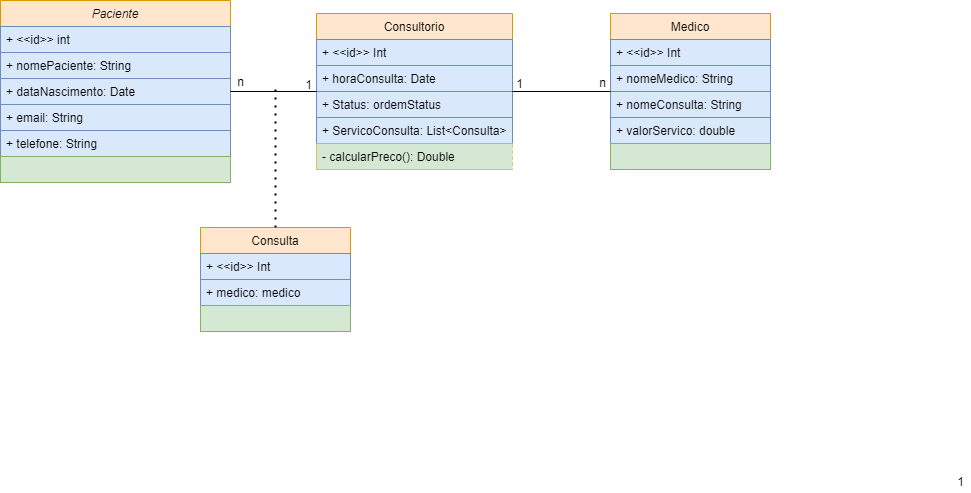

The diagram above was exported from draw.io. Its source (the exported page's mxGraphModel, read from the mxfile embedded in the PNG):
<mxGraphModel dx="1022" dy="468" grid="1" gridSize="10" guides="1" tooltips="1" connect="1" arrows="1" fold="1" page="1" pageScale="1" pageWidth="827" pageHeight="1169" math="0" shadow="0">
  <root>
    <mxCell id="WIyWlLk6GJQsqaUBKTNV-0" />
    <mxCell id="WIyWlLk6GJQsqaUBKTNV-1" parent="WIyWlLk6GJQsqaUBKTNV-0" />
    <mxCell id="zkfFHV4jXpPFQw0GAbJ--0" value="Paciente" style="swimlane;fontStyle=2;align=center;verticalAlign=top;childLayout=stackLayout;horizontal=1;startSize=26;horizontalStack=0;resizeParent=1;resizeLast=0;collapsible=1;marginBottom=0;rounded=0;shadow=0;strokeWidth=1;fillColor=#ffe6cc;strokeColor=#d79b00;" parent="WIyWlLk6GJQsqaUBKTNV-1" vertex="1">
      <mxGeometry x="50" y="103" width="230" height="182" as="geometry">
        <mxRectangle x="230" y="140" width="160" height="26" as="alternateBounds" />
      </mxGeometry>
    </mxCell>
    <mxCell id="zkfFHV4jXpPFQw0GAbJ--3" value="+ &lt;&lt;id&gt;&gt; int&#10;" style="text;align=left;verticalAlign=top;spacingLeft=4;spacingRight=4;overflow=hidden;rotatable=0;points=[[0,0.5],[1,0.5]];portConstraint=eastwest;rounded=0;shadow=0;html=0;fillColor=#dae8fc;strokeColor=#6c8ebf;" parent="zkfFHV4jXpPFQw0GAbJ--0" vertex="1">
      <mxGeometry y="26" width="230" height="26" as="geometry" />
    </mxCell>
    <mxCell id="__LgFnPeYDv0EkUf9W32-0" value="+ nomePaciente: String" style="text;align=left;verticalAlign=top;spacingLeft=4;spacingRight=4;overflow=hidden;rotatable=0;points=[[0,0.5],[1,0.5]];portConstraint=eastwest;rounded=0;shadow=0;html=0;fillColor=#dae8fc;strokeColor=#6c8ebf;" parent="zkfFHV4jXpPFQw0GAbJ--0" vertex="1">
      <mxGeometry y="52" width="230" height="26" as="geometry" />
    </mxCell>
    <mxCell id="__LgFnPeYDv0EkUf9W32-1" value="+ dataNascimento: Date&#10;" style="text;align=left;verticalAlign=top;spacingLeft=4;spacingRight=4;overflow=hidden;rotatable=0;points=[[0,0.5],[1,0.5]];portConstraint=eastwest;rounded=0;shadow=0;html=0;fillColor=#dae8fc;strokeColor=#6c8ebf;" parent="zkfFHV4jXpPFQw0GAbJ--0" vertex="1">
      <mxGeometry y="78" width="230" height="26" as="geometry" />
    </mxCell>
    <mxCell id="__LgFnPeYDv0EkUf9W32-2" value="+ email: String&#10;" style="text;align=left;verticalAlign=top;spacingLeft=4;spacingRight=4;overflow=hidden;rotatable=0;points=[[0,0.5],[1,0.5]];portConstraint=eastwest;rounded=0;shadow=0;html=0;fillColor=#dae8fc;strokeColor=#6c8ebf;" parent="zkfFHV4jXpPFQw0GAbJ--0" vertex="1">
      <mxGeometry y="104" width="230" height="26" as="geometry" />
    </mxCell>
    <mxCell id="__LgFnPeYDv0EkUf9W32-3" value="+ telefone: String" style="text;align=left;verticalAlign=top;spacingLeft=4;spacingRight=4;overflow=hidden;rotatable=0;points=[[0,0.5],[1,0.5]];portConstraint=eastwest;rounded=0;shadow=0;html=0;fillColor=#dae8fc;strokeColor=#6c8ebf;" parent="zkfFHV4jXpPFQw0GAbJ--0" vertex="1">
      <mxGeometry y="130" width="230" height="26" as="geometry" />
    </mxCell>
    <mxCell id="__LgFnPeYDv0EkUf9W32-19" value="" style="text;align=left;verticalAlign=top;spacingLeft=4;spacingRight=4;overflow=hidden;rotatable=0;points=[[0,0.5],[1,0.5]];portConstraint=eastwest;rounded=0;shadow=0;html=0;fillColor=#d5e8d4;strokeColor=#82b366;gradientDirection=north;" parent="zkfFHV4jXpPFQw0GAbJ--0" vertex="1">
      <mxGeometry y="156" width="230" height="26" as="geometry" />
    </mxCell>
    <mxCell id="zkfFHV4jXpPFQw0GAbJ--6" value="Medico" style="swimlane;fontStyle=0;align=center;verticalAlign=top;childLayout=stackLayout;horizontal=1;startSize=26;horizontalStack=0;resizeParent=1;resizeLast=0;collapsible=1;marginBottom=0;rounded=0;shadow=0;strokeWidth=1;fillColor=#ffe6cc;strokeColor=#d79b00;" parent="WIyWlLk6GJQsqaUBKTNV-1" vertex="1">
      <mxGeometry x="660" y="116" width="160" height="156" as="geometry">
        <mxRectangle x="130" y="380" width="160" height="26" as="alternateBounds" />
      </mxGeometry>
    </mxCell>
    <mxCell id="Jmdn3z0vFYTqoDTCDR7t-16" value="+ &lt;&lt;id&gt;&gt; Int" style="text;align=left;verticalAlign=top;spacingLeft=4;spacingRight=4;overflow=hidden;rotatable=0;points=[[0,0.5],[1,0.5]];portConstraint=eastwest;fillColor=#dae8fc;strokeColor=#6c8ebf;" parent="zkfFHV4jXpPFQw0GAbJ--6" vertex="1">
      <mxGeometry y="26" width="160" height="26" as="geometry" />
    </mxCell>
    <mxCell id="zkfFHV4jXpPFQw0GAbJ--7" value="+ nomeMedico: String&#10;" style="text;align=left;verticalAlign=top;spacingLeft=4;spacingRight=4;overflow=hidden;rotatable=0;points=[[0,0.5],[1,0.5]];portConstraint=eastwest;fillColor=#dae8fc;strokeColor=#6c8ebf;" parent="zkfFHV4jXpPFQw0GAbJ--6" vertex="1">
      <mxGeometry y="52" width="160" height="26" as="geometry" />
    </mxCell>
    <mxCell id="zkfFHV4jXpPFQw0GAbJ--8" value="+ nomeConsulta: String" style="text;align=left;verticalAlign=top;spacingLeft=4;spacingRight=4;overflow=hidden;rotatable=0;points=[[0,0.5],[1,0.5]];portConstraint=eastwest;rounded=0;shadow=0;html=0;fillColor=#dae8fc;strokeColor=#6c8ebf;" parent="zkfFHV4jXpPFQw0GAbJ--6" vertex="1">
      <mxGeometry y="78" width="160" height="26" as="geometry" />
    </mxCell>
    <mxCell id="__LgFnPeYDv0EkUf9W32-21" value="+ valorServico: double" style="text;align=left;verticalAlign=top;spacingLeft=4;spacingRight=4;overflow=hidden;rotatable=0;points=[[0,0.5],[1,0.5]];portConstraint=eastwest;rounded=0;shadow=0;html=0;fillColor=#dae8fc;strokeColor=#6c8ebf;" parent="zkfFHV4jXpPFQw0GAbJ--6" vertex="1">
      <mxGeometry y="104" width="160" height="26" as="geometry" />
    </mxCell>
    <mxCell id="__LgFnPeYDv0EkUf9W32-24" value="" style="text;align=left;verticalAlign=top;spacingLeft=4;spacingRight=4;overflow=hidden;rotatable=0;points=[[0,0.5],[1,0.5]];portConstraint=eastwest;rounded=0;shadow=0;html=0;fillColor=#d5e8d4;strokeColor=#82b366;gradientDirection=north;" parent="zkfFHV4jXpPFQw0GAbJ--6" vertex="1">
      <mxGeometry y="130" width="160" height="26" as="geometry" />
    </mxCell>
    <mxCell id="zkfFHV4jXpPFQw0GAbJ--17" value="Consultorio" style="swimlane;fontStyle=0;align=center;verticalAlign=top;childLayout=stackLayout;horizontal=1;startSize=26;horizontalStack=0;resizeParent=1;resizeLast=0;collapsible=1;marginBottom=0;rounded=0;shadow=0;strokeWidth=1;strokeColor=#d79b00;fillColor=#ffe6cc;separatorColor=#F7FFCC;" parent="WIyWlLk6GJQsqaUBKTNV-1" vertex="1">
      <mxGeometry x="366" y="116" width="196" height="156" as="geometry">
        <mxRectangle x="550" y="140" width="160" height="26" as="alternateBounds" />
      </mxGeometry>
    </mxCell>
    <mxCell id="zkfFHV4jXpPFQw0GAbJ--18" value="+ &lt;&lt;id&gt;&gt; Int" style="text;align=left;verticalAlign=top;spacingLeft=4;spacingRight=4;overflow=hidden;rotatable=0;points=[[0,0.5],[1,0.5]];portConstraint=eastwest;fillColor=#dae8fc;strokeColor=#6c8ebf;" parent="zkfFHV4jXpPFQw0GAbJ--17" vertex="1">
      <mxGeometry y="26" width="196" height="26" as="geometry" />
    </mxCell>
    <mxCell id="zkfFHV4jXpPFQw0GAbJ--19" value="+ horaConsulta: Date&#10;" style="text;align=left;verticalAlign=top;spacingLeft=4;spacingRight=4;overflow=hidden;rotatable=0;points=[[0,0.5],[1,0.5]];portConstraint=eastwest;rounded=0;shadow=0;html=0;fillColor=#dae8fc;strokeColor=#6c8ebf;" parent="zkfFHV4jXpPFQw0GAbJ--17" vertex="1">
      <mxGeometry y="52" width="196" height="26" as="geometry" />
    </mxCell>
    <mxCell id="Jmdn3z0vFYTqoDTCDR7t-15" value="+ Status: ordemStatus" style="text;align=left;verticalAlign=top;spacingLeft=4;spacingRight=4;overflow=hidden;rotatable=0;points=[[0,0.5],[1,0.5]];portConstraint=eastwest;fillColor=#dae8fc;strokeColor=#6c8ebf;" parent="zkfFHV4jXpPFQw0GAbJ--17" vertex="1">
      <mxGeometry y="78" width="196" height="26" as="geometry" />
    </mxCell>
    <mxCell id="6C_ezvF36xZWbSGEfin3-3" value="+ ServicoConsulta: List&lt;Consulta&gt;" style="text;align=left;verticalAlign=top;spacingLeft=4;spacingRight=4;overflow=hidden;rotatable=0;points=[[0,0.5],[1,0.5]];portConstraint=eastwest;fillColor=#dae8fc;strokeColor=#6c8ebf;" vertex="1" parent="zkfFHV4jXpPFQw0GAbJ--17">
      <mxGeometry y="104" width="196" height="26" as="geometry" />
    </mxCell>
    <mxCell id="Jmdn3z0vFYTqoDTCDR7t-26" value="- calcularPreco(): Double" style="text;align=left;verticalAlign=top;spacingLeft=4;spacingRight=4;overflow=hidden;rotatable=0;points=[[0,0.5],[1,0.5]];portConstraint=eastwest;rounded=0;shadow=0;html=0;fillColor=#d5e8d4;strokeColor=none;gradientDirection=north;" parent="zkfFHV4jXpPFQw0GAbJ--17" vertex="1">
      <mxGeometry y="130" width="196" height="26" as="geometry" />
    </mxCell>
    <mxCell id="__LgFnPeYDv0EkUf9W32-25" value="Consulta" style="swimlane;fontStyle=0;align=center;verticalAlign=top;childLayout=stackLayout;horizontal=1;startSize=26;horizontalStack=0;resizeParent=1;resizeLast=0;collapsible=1;marginBottom=0;rounded=0;shadow=0;strokeWidth=1;fillColor=#ffe6cc;strokeColor=#d79b00;" parent="WIyWlLk6GJQsqaUBKTNV-1" vertex="1">
      <mxGeometry x="250" y="330" width="150" height="104" as="geometry">
        <mxRectangle x="130" y="380" width="160" height="26" as="alternateBounds" />
      </mxGeometry>
    </mxCell>
    <mxCell id="Jmdn3z0vFYTqoDTCDR7t-17" value="+ &lt;&lt;id&gt;&gt; Int" style="text;align=left;verticalAlign=top;spacingLeft=4;spacingRight=4;overflow=hidden;rotatable=0;points=[[0,0.5],[1,0.5]];portConstraint=eastwest;fillColor=#dae8fc;strokeColor=#6c8ebf;" parent="__LgFnPeYDv0EkUf9W32-25" vertex="1">
      <mxGeometry y="26" width="150" height="26" as="geometry" />
    </mxCell>
    <mxCell id="__LgFnPeYDv0EkUf9W32-26" value="+ medico: medico" style="text;align=left;verticalAlign=top;spacingLeft=4;spacingRight=4;overflow=hidden;rotatable=0;points=[[0,0.5],[1,0.5]];portConstraint=eastwest;fillColor=#dae8fc;strokeColor=#6c8ebf;" parent="__LgFnPeYDv0EkUf9W32-25" vertex="1">
      <mxGeometry y="52" width="150" height="26" as="geometry" />
    </mxCell>
    <mxCell id="__LgFnPeYDv0EkUf9W32-29" value="" style="text;align=left;verticalAlign=top;spacingLeft=4;spacingRight=4;overflow=hidden;rotatable=0;points=[[0,0.5],[1,0.5]];portConstraint=eastwest;rounded=0;shadow=0;html=0;fillColor=#d5e8d4;strokeColor=#82b366;gradientDirection=north;" parent="__LgFnPeYDv0EkUf9W32-25" vertex="1">
      <mxGeometry y="78" width="150" height="26" as="geometry" />
    </mxCell>
    <mxCell id="Jmdn3z0vFYTqoDTCDR7t-2" value="" style="endArrow=none;html=1;rounded=0;" parent="WIyWlLk6GJQsqaUBKTNV-1" source="zkfFHV4jXpPFQw0GAbJ--17" target="zkfFHV4jXpPFQw0GAbJ--0" edge="1">
      <mxGeometry width="50" height="50" relative="1" as="geometry">
        <mxPoint x="426" y="270" as="sourcePoint" />
        <mxPoint x="476" y="220" as="targetPoint" />
      </mxGeometry>
    </mxCell>
    <mxCell id="Jmdn3z0vFYTqoDTCDR7t-24" value="n" style="text;html=1;align=center;verticalAlign=middle;resizable=0;points=[];autosize=1;strokeColor=none;fillColor=none;" parent="WIyWlLk6GJQsqaUBKTNV-1" vertex="1">
      <mxGeometry x="280" y="175" width="20" height="20" as="geometry" />
    </mxCell>
    <mxCell id="Jmdn3z0vFYTqoDTCDR7t-25" value="1" style="text;html=1;align=center;verticalAlign=middle;resizable=0;points=[];autosize=1;strokeColor=none;fillColor=none;" parent="WIyWlLk6GJQsqaUBKTNV-1" vertex="1">
      <mxGeometry x="1000" y="575" width="20" height="20" as="geometry" />
    </mxCell>
    <mxCell id="6C_ezvF36xZWbSGEfin3-4" value="1" style="text;html=1;align=center;verticalAlign=middle;resizable=0;points=[];autosize=1;strokeColor=none;fillColor=none;" vertex="1" parent="WIyWlLk6GJQsqaUBKTNV-1">
      <mxGeometry x="348" y="178" width="20" height="20" as="geometry" />
    </mxCell>
    <mxCell id="6C_ezvF36xZWbSGEfin3-6" value="" style="endArrow=none;dashed=1;html=1;dashPattern=1 3;strokeWidth=2;rounded=0;exitX=0.5;exitY=0;exitDx=0;exitDy=0;" edge="1" parent="WIyWlLk6GJQsqaUBKTNV-1" source="__LgFnPeYDv0EkUf9W32-25">
      <mxGeometry width="50" height="50" relative="1" as="geometry">
        <mxPoint x="470" y="320" as="sourcePoint" />
        <mxPoint x="325" y="190" as="targetPoint" />
      </mxGeometry>
    </mxCell>
    <mxCell id="6C_ezvF36xZWbSGEfin3-7" value="" style="endArrow=none;html=1;rounded=0;" edge="1" parent="WIyWlLk6GJQsqaUBKTNV-1" source="zkfFHV4jXpPFQw0GAbJ--6" target="zkfFHV4jXpPFQw0GAbJ--17">
      <mxGeometry width="50" height="50" relative="1" as="geometry">
        <mxPoint x="470" y="320" as="sourcePoint" />
        <mxPoint x="520" y="270" as="targetPoint" />
      </mxGeometry>
    </mxCell>
    <mxCell id="6C_ezvF36xZWbSGEfin3-8" value="1" style="text;html=1;align=center;verticalAlign=middle;resizable=0;points=[];autosize=1;strokeColor=none;fillColor=none;" vertex="1" parent="WIyWlLk6GJQsqaUBKTNV-1">
      <mxGeometry x="559" y="177" width="20" height="20" as="geometry" />
    </mxCell>
    <mxCell id="6C_ezvF36xZWbSGEfin3-9" value="n" style="text;html=1;align=center;verticalAlign=middle;resizable=0;points=[];autosize=1;strokeColor=none;fillColor=none;" vertex="1" parent="WIyWlLk6GJQsqaUBKTNV-1">
      <mxGeometry x="642" y="176" width="20" height="20" as="geometry" />
    </mxCell>
  </root>
</mxGraphModel>